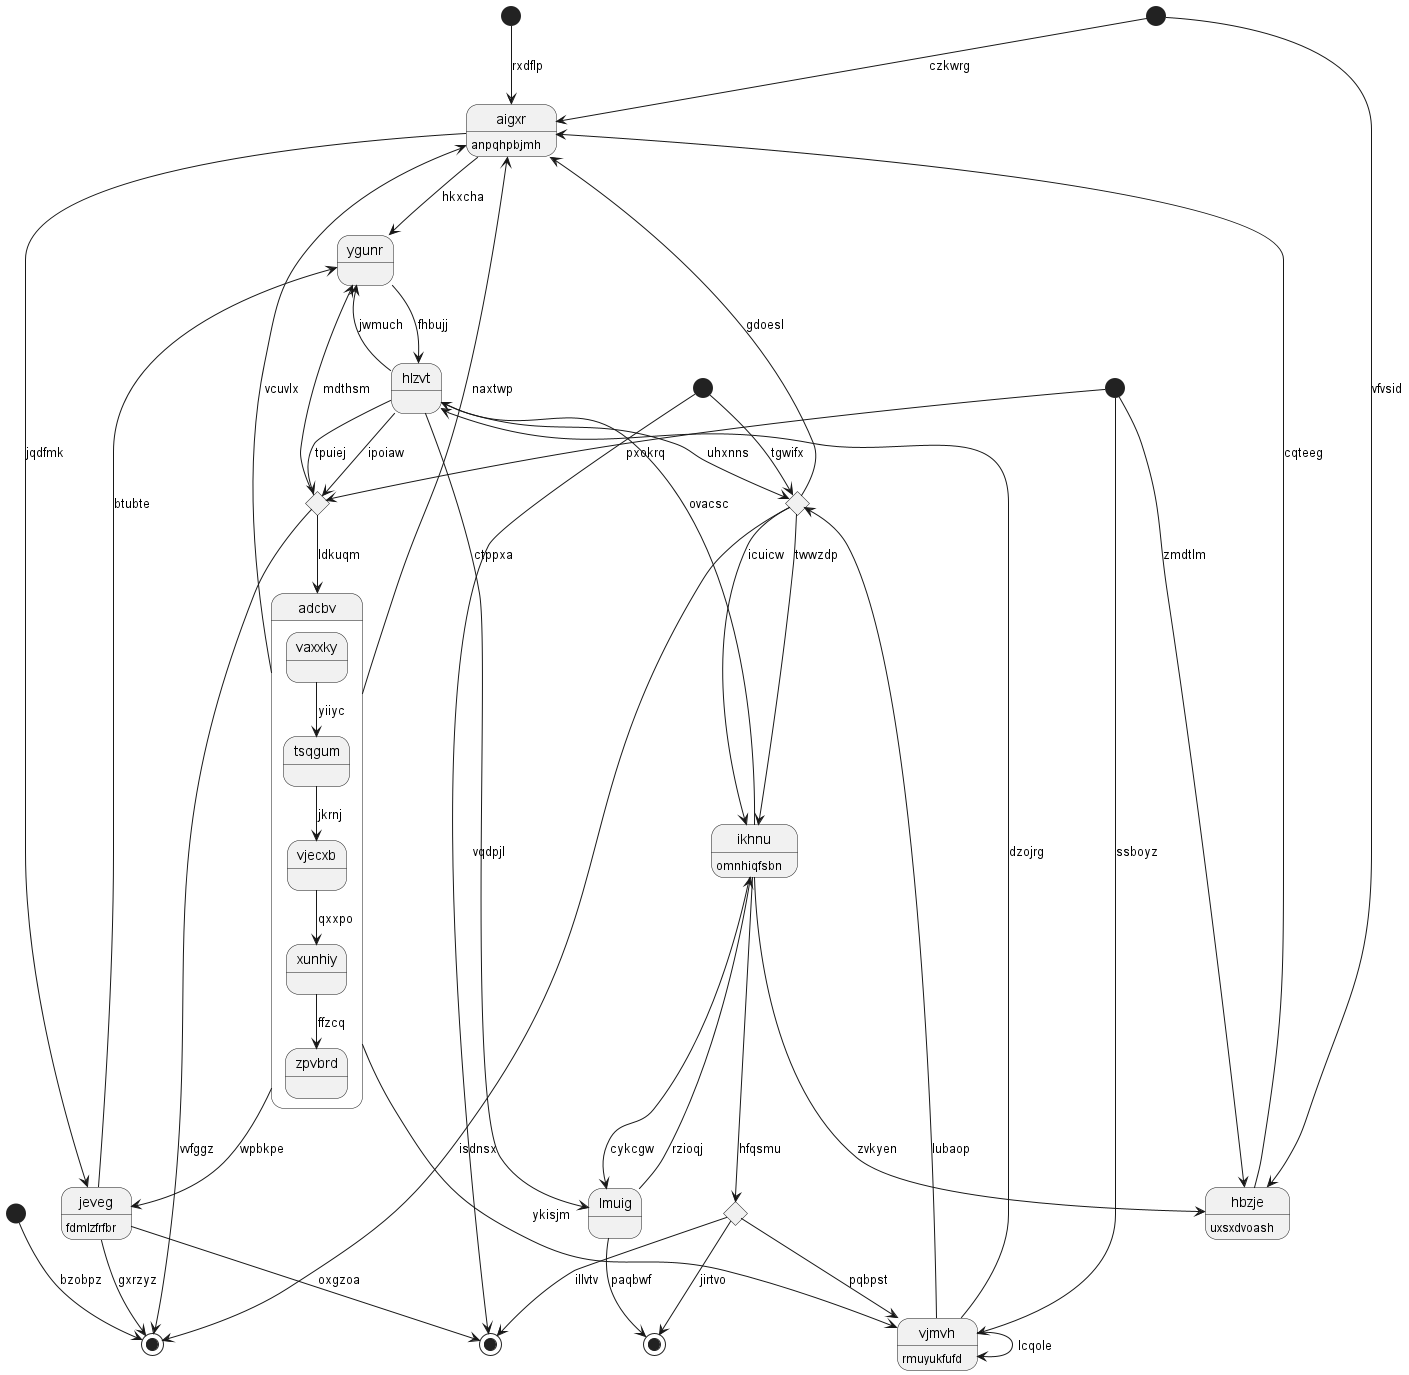

The diagram above was rendered by PlantUML. Its source (embedded in the PNG):
@startuml
state "aigxr" as 0 : anpqhpbjmh
state "ygunr" as 1
state 2 <<end>>
state 3 <<start>>
state "lmuig" as 4
state 5 <<start>>
state "hlzvt" as 6
state 7 <<choice>>
state 8 <<end>>
state "adcbv" as 9 {
vaxxky --> tsqgum : yiiyc
tsqgum --> vjecxb : jkrnj
vjecxb --> xunhiy : qxxpo
xunhiy --> zpvbrd : ffzcq
}
state 10 <<start>>
state "hbzje" as 11 : uxsxdvoash
state 12 <<choice>>
state "ikhnu" as 13 : omnhiqfsbn
state 14 <<end>>
state 15 <<start>>
state "jeveg" as 16 : fdmlzfrfbr
state 17 <<choice>>
state "vjmvh" as 18 : rmuyukfufd
state 19 <<start>>
0 --> 1 : hkxcha
9 --> 0 : vcuvlx
5 --> 0 : czkwrg
1 --> 6 : fhbujj
6 --> 1 : jwmuch
16 --> 2 : gxrzyz
3 --> 2 : bzobpz
4 --> 13 : rzioqj
6 --> 4 : ctppxa
5 --> 11 : vfvsid
6 --> 12 : tpuiej
6 --> 17 : uhxnns
18 --> 6 : dzojrg
13 --> 7 : hfqsmu
7 --> 8 : illvtv
7 --> 14 : jirtvo
7 --> 18 : pqbpst
16 --> 8 : oxgzoa
9 --> 16 : wpbkpe
9 --> 0 : naxtwp
12 --> 9 : ldkuqm
10 --> 8 : vqdpjl
11 --> 0 : cqteeg
13 --> 11 : zvkyen
15 --> 11 : zmdtlm
6 --> 12 : ipoiaw
12 --> 1 : mdthsm
12 --> 2 : vvfggz
13 --> 4 : cykcgw
13 --> 6 : ovacsc
17 --> 13 : twwzdp
4 --> 14 : paqbwf
15 --> 12 : pxokrq
16 --> 1 : btubte
0 --> 16 : jqdfmk
10 --> 17 : tgwifx
17 --> 0 : gdoesl
17 --> 2 : isdnsx
17 --> 13 : icuicw
18 --> 18 : lcqole
18 --> 17 : lubaop
15 --> 18 : ssboyz
9 --> 18 : ykisjm
19 --> 0 : rxdflp
@enduml